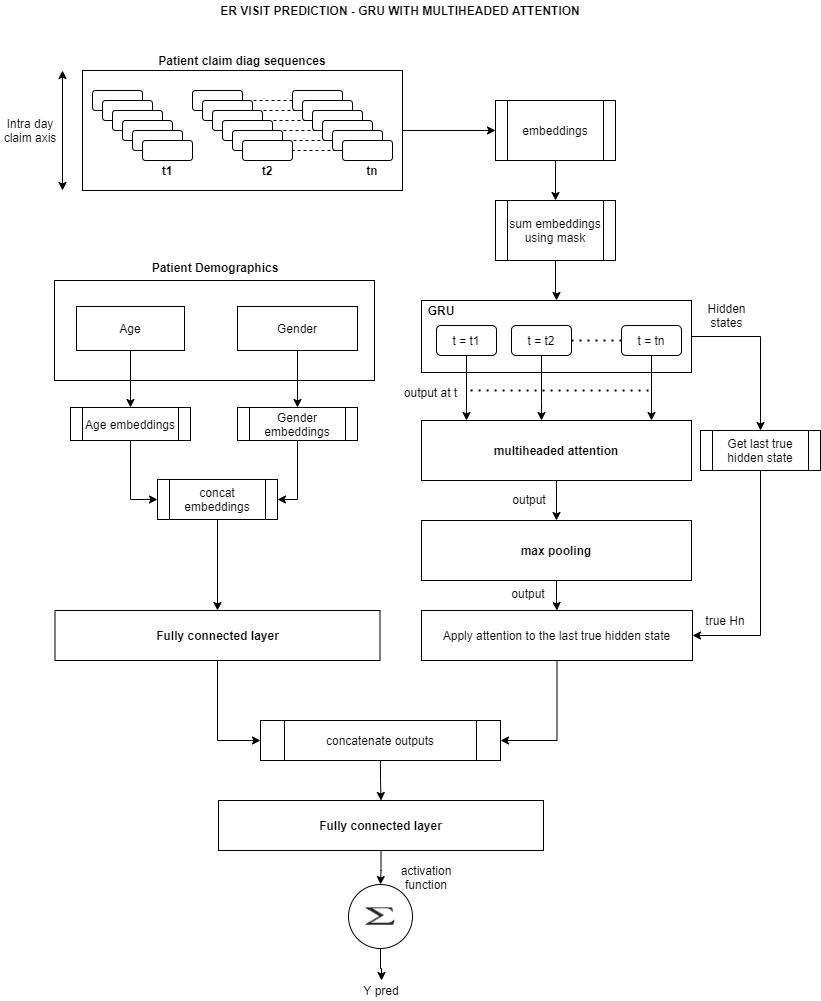

The diagram above was exported from draw.io. Its source (the exported page's mxGraphModel, read from the mxfile embedded in the PNG):
<mxGraphModel dx="1022" dy="435" grid="1" gridSize="10" guides="1" tooltips="1" connect="1" arrows="1" fold="1" page="1" pageScale="1" pageWidth="850" pageHeight="1100" math="0" shadow="0">
  <root>
    <mxCell id="0" />
    <mxCell id="1" parent="0" />
    <mxCell id="STrQFL1rUEfcrCrN-ASu-53" value="" style="edgeStyle=orthogonalEdgeStyle;rounded=0;orthogonalLoop=1;jettySize=auto;html=1;" edge="1" parent="1" target="STrQFL1rUEfcrCrN-ASu-52">
      <mxGeometry relative="1" as="geometry">
        <mxPoint x="447" y="160" as="sourcePoint" />
        <Array as="points">
          <mxPoint x="410" y="160" />
          <mxPoint x="410" y="160" />
        </Array>
      </mxGeometry>
    </mxCell>
    <mxCell id="STrQFL1rUEfcrCrN-ASu-28" value="" style="rounded=0;whiteSpace=wrap;html=1;" vertex="1" parent="1">
      <mxGeometry x="92" y="100" width="320" height="120" as="geometry" />
    </mxCell>
    <mxCell id="STrQFL1rUEfcrCrN-ASu-16" value="" style="rounded=1;whiteSpace=wrap;html=1;" vertex="1" parent="1">
      <mxGeometry x="102" y="120" width="50" height="20" as="geometry" />
    </mxCell>
    <mxCell id="STrQFL1rUEfcrCrN-ASu-17" value="" style="rounded=1;whiteSpace=wrap;html=1;" vertex="1" parent="1">
      <mxGeometry x="112" y="130" width="50" height="20" as="geometry" />
    </mxCell>
    <mxCell id="STrQFL1rUEfcrCrN-ASu-18" value="" style="rounded=1;whiteSpace=wrap;html=1;" vertex="1" parent="1">
      <mxGeometry x="122" y="140" width="50" height="20" as="geometry" />
    </mxCell>
    <mxCell id="STrQFL1rUEfcrCrN-ASu-19" value="" style="rounded=1;whiteSpace=wrap;html=1;" vertex="1" parent="1">
      <mxGeometry x="132" y="150" width="50" height="20" as="geometry" />
    </mxCell>
    <mxCell id="STrQFL1rUEfcrCrN-ASu-20" value="" style="rounded=1;whiteSpace=wrap;html=1;" vertex="1" parent="1">
      <mxGeometry x="142" y="160" width="50" height="20" as="geometry" />
    </mxCell>
    <mxCell id="STrQFL1rUEfcrCrN-ASu-21" value="" style="rounded=1;whiteSpace=wrap;html=1;" vertex="1" parent="1">
      <mxGeometry x="152" y="170" width="50" height="20" as="geometry" />
    </mxCell>
    <mxCell id="STrQFL1rUEfcrCrN-ASu-22" value="" style="rounded=1;whiteSpace=wrap;html=1;" vertex="1" parent="1">
      <mxGeometry x="202" y="120" width="50" height="20" as="geometry" />
    </mxCell>
    <mxCell id="STrQFL1rUEfcrCrN-ASu-23" value="" style="rounded=1;whiteSpace=wrap;html=1;" vertex="1" parent="1">
      <mxGeometry x="212" y="130" width="50" height="20" as="geometry" />
    </mxCell>
    <mxCell id="STrQFL1rUEfcrCrN-ASu-24" value="" style="rounded=1;whiteSpace=wrap;html=1;" vertex="1" parent="1">
      <mxGeometry x="222" y="140" width="50" height="20" as="geometry" />
    </mxCell>
    <mxCell id="STrQFL1rUEfcrCrN-ASu-25" value="" style="rounded=1;whiteSpace=wrap;html=1;" vertex="1" parent="1">
      <mxGeometry x="232" y="150" width="50" height="20" as="geometry" />
    </mxCell>
    <mxCell id="STrQFL1rUEfcrCrN-ASu-26" value="" style="rounded=1;whiteSpace=wrap;html=1;" vertex="1" parent="1">
      <mxGeometry x="242" y="160" width="50" height="20" as="geometry" />
    </mxCell>
    <mxCell id="STrQFL1rUEfcrCrN-ASu-27" value="" style="rounded=1;whiteSpace=wrap;html=1;" vertex="1" parent="1">
      <mxGeometry x="252" y="170" width="50" height="20" as="geometry" />
    </mxCell>
    <mxCell id="STrQFL1rUEfcrCrN-ASu-29" value="" style="rounded=1;whiteSpace=wrap;html=1;" vertex="1" parent="1">
      <mxGeometry x="302" y="120" width="50" height="20" as="geometry" />
    </mxCell>
    <mxCell id="STrQFL1rUEfcrCrN-ASu-32" value="" style="rounded=1;whiteSpace=wrap;html=1;" vertex="1" parent="1">
      <mxGeometry x="312" y="130" width="50" height="20" as="geometry" />
    </mxCell>
    <mxCell id="STrQFL1rUEfcrCrN-ASu-33" value="" style="rounded=1;whiteSpace=wrap;html=1;" vertex="1" parent="1">
      <mxGeometry x="322" y="140" width="50" height="20" as="geometry" />
    </mxCell>
    <mxCell id="STrQFL1rUEfcrCrN-ASu-34" value="" style="rounded=1;whiteSpace=wrap;html=1;" vertex="1" parent="1">
      <mxGeometry x="332" y="150" width="50" height="20" as="geometry" />
    </mxCell>
    <mxCell id="STrQFL1rUEfcrCrN-ASu-35" value="" style="rounded=1;whiteSpace=wrap;html=1;" vertex="1" parent="1">
      <mxGeometry x="342" y="160" width="50" height="20" as="geometry" />
    </mxCell>
    <mxCell id="STrQFL1rUEfcrCrN-ASu-36" value="" style="rounded=1;whiteSpace=wrap;html=1;" vertex="1" parent="1">
      <mxGeometry x="352" y="170" width="50" height="20" as="geometry" />
    </mxCell>
    <mxCell id="STrQFL1rUEfcrCrN-ASu-37" value="" style="endArrow=classic;startArrow=classic;html=1;" edge="1" parent="1">
      <mxGeometry width="50" height="50" relative="1" as="geometry">
        <mxPoint x="72" y="220" as="sourcePoint" />
        <mxPoint x="72" y="100" as="targetPoint" />
      </mxGeometry>
    </mxCell>
    <mxCell id="STrQFL1rUEfcrCrN-ASu-38" value="&lt;b&gt;t1&lt;/b&gt;" style="text;html=1;strokeColor=none;fillColor=none;align=center;verticalAlign=middle;whiteSpace=wrap;rounded=0;" vertex="1" parent="1">
      <mxGeometry x="157" y="190" width="40" height="20" as="geometry" />
    </mxCell>
    <mxCell id="STrQFL1rUEfcrCrN-ASu-39" value="&lt;b&gt;t2&lt;/b&gt;" style="text;html=1;strokeColor=none;fillColor=none;align=center;verticalAlign=middle;whiteSpace=wrap;rounded=0;" vertex="1" parent="1">
      <mxGeometry x="257" y="190" width="40" height="20" as="geometry" />
    </mxCell>
    <mxCell id="STrQFL1rUEfcrCrN-ASu-40" value="&lt;b&gt;tn&lt;/b&gt;" style="text;html=1;strokeColor=none;fillColor=none;align=center;verticalAlign=middle;whiteSpace=wrap;rounded=0;" vertex="1" parent="1">
      <mxGeometry x="362" y="190" width="40" height="20" as="geometry" />
    </mxCell>
    <mxCell id="STrQFL1rUEfcrCrN-ASu-41" value="Patient claim diag sequences" style="text;html=1;strokeColor=none;fillColor=none;align=center;verticalAlign=middle;whiteSpace=wrap;rounded=0;fontStyle=1" vertex="1" parent="1">
      <mxGeometry x="92" y="80" width="320" height="20" as="geometry" />
    </mxCell>
    <mxCell id="STrQFL1rUEfcrCrN-ASu-42" value="" style="endArrow=none;dashed=1;html=1;exitX=0;exitY=0.5;exitDx=0;exitDy=0;entryX=1;entryY=0;entryDx=0;entryDy=0;" edge="1" parent="1" source="STrQFL1rUEfcrCrN-ASu-29" target="STrQFL1rUEfcrCrN-ASu-23">
      <mxGeometry width="50" height="50" relative="1" as="geometry">
        <mxPoint x="312" y="240" as="sourcePoint" />
        <mxPoint x="362" y="190" as="targetPoint" />
      </mxGeometry>
    </mxCell>
    <mxCell id="STrQFL1rUEfcrCrN-ASu-43" value="" style="endArrow=none;dashed=1;html=1;exitX=0;exitY=0.5;exitDx=0;exitDy=0;entryX=1;entryY=0;entryDx=0;entryDy=0;" edge="1" parent="1">
      <mxGeometry width="50" height="50" relative="1" as="geometry">
        <mxPoint x="312" y="140" as="sourcePoint" />
        <mxPoint x="272" y="140" as="targetPoint" />
      </mxGeometry>
    </mxCell>
    <mxCell id="STrQFL1rUEfcrCrN-ASu-44" value="" style="endArrow=none;dashed=1;html=1;exitX=0;exitY=0.5;exitDx=0;exitDy=0;entryX=1;entryY=0;entryDx=0;entryDy=0;" edge="1" parent="1">
      <mxGeometry width="50" height="50" relative="1" as="geometry">
        <mxPoint x="322" y="150" as="sourcePoint" />
        <mxPoint x="282" y="150" as="targetPoint" />
      </mxGeometry>
    </mxCell>
    <mxCell id="STrQFL1rUEfcrCrN-ASu-45" value="" style="endArrow=none;dashed=1;html=1;exitX=0;exitY=0.5;exitDx=0;exitDy=0;entryX=1;entryY=0;entryDx=0;entryDy=0;" edge="1" parent="1">
      <mxGeometry width="50" height="50" relative="1" as="geometry">
        <mxPoint x="332" y="160" as="sourcePoint" />
        <mxPoint x="292" y="160" as="targetPoint" />
      </mxGeometry>
    </mxCell>
    <mxCell id="STrQFL1rUEfcrCrN-ASu-46" value="" style="endArrow=none;dashed=1;html=1;exitX=0;exitY=0.5;exitDx=0;exitDy=0;entryX=1;entryY=0;entryDx=0;entryDy=0;" edge="1" parent="1">
      <mxGeometry width="50" height="50" relative="1" as="geometry">
        <mxPoint x="342" y="170" as="sourcePoint" />
        <mxPoint x="302" y="170" as="targetPoint" />
      </mxGeometry>
    </mxCell>
    <mxCell id="STrQFL1rUEfcrCrN-ASu-47" value="" style="endArrow=none;dashed=1;html=1;exitX=0;exitY=0.5;exitDx=0;exitDy=0;" edge="1" parent="1">
      <mxGeometry width="50" height="50" relative="1" as="geometry">
        <mxPoint x="352" y="180" as="sourcePoint" />
        <mxPoint x="302" y="180" as="targetPoint" />
      </mxGeometry>
    </mxCell>
    <mxCell id="STrQFL1rUEfcrCrN-ASu-49" value="Intra day claim axis" style="text;html=1;strokeColor=none;fillColor=none;align=center;verticalAlign=middle;whiteSpace=wrap;rounded=0;" vertex="1" parent="1">
      <mxGeometry x="10" y="150" width="60" height="20" as="geometry" />
    </mxCell>
    <mxCell id="STrQFL1rUEfcrCrN-ASu-55" value="" style="edgeStyle=orthogonalEdgeStyle;rounded=0;orthogonalLoop=1;jettySize=auto;html=1;" edge="1" parent="1" source="STrQFL1rUEfcrCrN-ASu-52" target="STrQFL1rUEfcrCrN-ASu-54">
      <mxGeometry relative="1" as="geometry" />
    </mxCell>
    <mxCell id="STrQFL1rUEfcrCrN-ASu-52" value="&lt;span&gt;embeddings&lt;/span&gt;" style="shape=process;whiteSpace=wrap;html=1;backgroundOutline=1;fontStyle=0" vertex="1" parent="1">
      <mxGeometry x="505" y="130" width="120" height="60" as="geometry" />
    </mxCell>
    <mxCell id="STrQFL1rUEfcrCrN-ASu-76" value="" style="edgeStyle=orthogonalEdgeStyle;rounded=0;orthogonalLoop=1;jettySize=auto;html=1;entryX=0.5;entryY=0;entryDx=0;entryDy=0;" edge="1" parent="1" source="STrQFL1rUEfcrCrN-ASu-54" target="STrQFL1rUEfcrCrN-ASu-56">
      <mxGeometry relative="1" as="geometry">
        <Array as="points">
          <mxPoint x="565" y="323" />
        </Array>
      </mxGeometry>
    </mxCell>
    <mxCell id="STrQFL1rUEfcrCrN-ASu-54" value="sum embeddings using mask" style="shape=process;whiteSpace=wrap;html=1;backgroundOutline=1;fontStyle=0" vertex="1" parent="1">
      <mxGeometry x="505" y="230" width="120" height="60" as="geometry" />
    </mxCell>
    <mxCell id="STrQFL1rUEfcrCrN-ASu-136" style="edgeStyle=orthogonalEdgeStyle;rounded=0;orthogonalLoop=1;jettySize=auto;html=1;entryX=0.5;entryY=0;entryDx=0;entryDy=0;" edge="1" parent="1" source="STrQFL1rUEfcrCrN-ASu-56" target="STrQFL1rUEfcrCrN-ASu-135">
      <mxGeometry relative="1" as="geometry" />
    </mxCell>
    <mxCell id="STrQFL1rUEfcrCrN-ASu-56" value="" style="rounded=0;whiteSpace=wrap;html=1;" vertex="1" parent="1">
      <mxGeometry x="431" y="330" width="270" height="72" as="geometry" />
    </mxCell>
    <mxCell id="STrQFL1rUEfcrCrN-ASu-66" value="" style="edgeStyle=orthogonalEdgeStyle;rounded=0;orthogonalLoop=1;jettySize=auto;html=1;" edge="1" parent="1" source="STrQFL1rUEfcrCrN-ASu-59" target="STrQFL1rUEfcrCrN-ASu-65">
      <mxGeometry relative="1" as="geometry">
        <Array as="points">
          <mxPoint x="476" y="440" />
          <mxPoint x="476" y="440" />
        </Array>
      </mxGeometry>
    </mxCell>
    <mxCell id="STrQFL1rUEfcrCrN-ASu-59" value="t = t1" style="rounded=1;whiteSpace=wrap;html=1;" vertex="1" parent="1">
      <mxGeometry x="446" y="355" width="60" height="30" as="geometry" />
    </mxCell>
    <mxCell id="STrQFL1rUEfcrCrN-ASu-67" value="" style="edgeStyle=orthogonalEdgeStyle;rounded=0;orthogonalLoop=1;jettySize=auto;html=1;" edge="1" parent="1" source="STrQFL1rUEfcrCrN-ASu-60" target="STrQFL1rUEfcrCrN-ASu-65">
      <mxGeometry relative="1" as="geometry">
        <Array as="points">
          <mxPoint x="551" y="430" />
          <mxPoint x="551" y="430" />
        </Array>
      </mxGeometry>
    </mxCell>
    <mxCell id="STrQFL1rUEfcrCrN-ASu-60" value="t = t2" style="rounded=1;whiteSpace=wrap;html=1;" vertex="1" parent="1">
      <mxGeometry x="521" y="355" width="60" height="30" as="geometry" />
    </mxCell>
    <mxCell id="STrQFL1rUEfcrCrN-ASu-68" value="" style="edgeStyle=orthogonalEdgeStyle;rounded=0;orthogonalLoop=1;jettySize=auto;html=1;" edge="1" parent="1" source="STrQFL1rUEfcrCrN-ASu-61" target="STrQFL1rUEfcrCrN-ASu-65">
      <mxGeometry relative="1" as="geometry">
        <Array as="points">
          <mxPoint x="661" y="440" />
          <mxPoint x="661" y="440" />
        </Array>
      </mxGeometry>
    </mxCell>
    <mxCell id="STrQFL1rUEfcrCrN-ASu-61" value="t = tn" style="rounded=1;whiteSpace=wrap;html=1;" vertex="1" parent="1">
      <mxGeometry x="631" y="355" width="60" height="30" as="geometry" />
    </mxCell>
    <mxCell id="STrQFL1rUEfcrCrN-ASu-62" value="" style="endArrow=none;dashed=1;html=1;dashPattern=1 3;strokeWidth=2;entryX=1;entryY=0.5;entryDx=0;entryDy=0;exitX=0;exitY=0.5;exitDx=0;exitDy=0;" edge="1" parent="1" source="STrQFL1rUEfcrCrN-ASu-61" target="STrQFL1rUEfcrCrN-ASu-60">
      <mxGeometry width="50" height="50" relative="1" as="geometry">
        <mxPoint x="531" y="430" as="sourcePoint" />
        <mxPoint x="581" y="380" as="targetPoint" />
      </mxGeometry>
    </mxCell>
    <mxCell id="STrQFL1rUEfcrCrN-ASu-64" value="&lt;b&gt;GRU&lt;/b&gt;" style="text;html=1;strokeColor=none;fillColor=none;align=center;verticalAlign=middle;whiteSpace=wrap;rounded=0;" vertex="1" parent="1">
      <mxGeometry x="431" y="330" width="40" height="20" as="geometry" />
    </mxCell>
    <mxCell id="STrQFL1rUEfcrCrN-ASu-70" value="" style="edgeStyle=orthogonalEdgeStyle;rounded=0;orthogonalLoop=1;jettySize=auto;html=1;" edge="1" parent="1" source="STrQFL1rUEfcrCrN-ASu-65" target="STrQFL1rUEfcrCrN-ASu-69">
      <mxGeometry relative="1" as="geometry" />
    </mxCell>
    <mxCell id="STrQFL1rUEfcrCrN-ASu-65" value="&lt;b&gt;multiheaded attention&lt;/b&gt;" style="rounded=0;whiteSpace=wrap;html=1;" vertex="1" parent="1">
      <mxGeometry x="431" y="450" width="270" height="60" as="geometry" />
    </mxCell>
    <mxCell id="STrQFL1rUEfcrCrN-ASu-85" value="" style="edgeStyle=orthogonalEdgeStyle;rounded=0;orthogonalLoop=1;jettySize=auto;html=1;" edge="1" parent="1" source="STrQFL1rUEfcrCrN-ASu-69" target="STrQFL1rUEfcrCrN-ASu-83">
      <mxGeometry relative="1" as="geometry" />
    </mxCell>
    <mxCell id="STrQFL1rUEfcrCrN-ASu-69" value="&lt;b&gt;max pooling&lt;/b&gt;" style="rounded=0;whiteSpace=wrap;html=1;" vertex="1" parent="1">
      <mxGeometry x="431" y="550" width="270" height="60" as="geometry" />
    </mxCell>
    <mxCell id="STrQFL1rUEfcrCrN-ASu-71" value="output at t" style="text;html=1;strokeColor=none;fillColor=none;align=center;verticalAlign=middle;whiteSpace=wrap;rounded=0;" vertex="1" parent="1">
      <mxGeometry x="410" y="412" width="61" height="20" as="geometry" />
    </mxCell>
    <mxCell id="STrQFL1rUEfcrCrN-ASu-75" value="output" style="text;html=1;strokeColor=none;fillColor=none;align=center;verticalAlign=middle;whiteSpace=wrap;rounded=0;" vertex="1" parent="1">
      <mxGeometry x="519" y="519" width="40" height="20" as="geometry" />
    </mxCell>
    <mxCell id="STrQFL1rUEfcrCrN-ASu-81" value="get last true hidden state" style="text;html=1;strokeColor=none;fillColor=none;align=center;verticalAlign=middle;whiteSpace=wrap;rounded=0;" vertex="1" parent="1">
      <mxGeometry x="725" y="470" width="90" height="20" as="geometry" />
    </mxCell>
    <mxCell id="STrQFL1rUEfcrCrN-ASu-114" style="edgeStyle=orthogonalEdgeStyle;rounded=0;orthogonalLoop=1;jettySize=auto;html=1;entryX=1;entryY=0.5;entryDx=0;entryDy=0;" edge="1" parent="1" source="STrQFL1rUEfcrCrN-ASu-83" target="STrQFL1rUEfcrCrN-ASu-112">
      <mxGeometry relative="1" as="geometry" />
    </mxCell>
    <mxCell id="STrQFL1rUEfcrCrN-ASu-83" value="Apply attention to the last true hidden state" style="rounded=0;whiteSpace=wrap;html=1;" vertex="1" parent="1">
      <mxGeometry x="431" y="640" width="271" height="50" as="geometry" />
    </mxCell>
    <mxCell id="STrQFL1rUEfcrCrN-ASu-86" value="output" style="text;html=1;strokeColor=none;fillColor=none;align=center;verticalAlign=middle;whiteSpace=wrap;rounded=0;" vertex="1" parent="1">
      <mxGeometry x="518" y="613" width="40" height="20" as="geometry" />
    </mxCell>
    <mxCell id="STrQFL1rUEfcrCrN-ASu-87" value="" style="rounded=0;whiteSpace=wrap;html=1;" vertex="1" parent="1">
      <mxGeometry x="64" y="310" width="320" height="100" as="geometry" />
    </mxCell>
    <mxCell id="STrQFL1rUEfcrCrN-ASu-88" value="Patient Demographics" style="text;html=1;strokeColor=none;fillColor=none;align=center;verticalAlign=middle;whiteSpace=wrap;rounded=0;fontStyle=1" vertex="1" parent="1">
      <mxGeometry x="65" y="287" width="320" height="20" as="geometry" />
    </mxCell>
    <mxCell id="STrQFL1rUEfcrCrN-ASu-93" value="" style="edgeStyle=orthogonalEdgeStyle;rounded=0;orthogonalLoop=1;jettySize=auto;html=1;" edge="1" parent="1" source="STrQFL1rUEfcrCrN-ASu-89" target="STrQFL1rUEfcrCrN-ASu-91">
      <mxGeometry relative="1" as="geometry" />
    </mxCell>
    <mxCell id="STrQFL1rUEfcrCrN-ASu-89" value="Age" style="rounded=0;whiteSpace=wrap;html=1;" vertex="1" parent="1">
      <mxGeometry x="86" y="336" width="108" height="44" as="geometry" />
    </mxCell>
    <mxCell id="STrQFL1rUEfcrCrN-ASu-94" value="" style="edgeStyle=orthogonalEdgeStyle;rounded=0;orthogonalLoop=1;jettySize=auto;html=1;" edge="1" parent="1" source="STrQFL1rUEfcrCrN-ASu-90" target="STrQFL1rUEfcrCrN-ASu-92">
      <mxGeometry relative="1" as="geometry" />
    </mxCell>
    <mxCell id="STrQFL1rUEfcrCrN-ASu-90" value="Gender" style="rounded=0;whiteSpace=wrap;html=1;" vertex="1" parent="1">
      <mxGeometry x="247" y="336" width="120" height="44" as="geometry" />
    </mxCell>
    <mxCell id="STrQFL1rUEfcrCrN-ASu-109" style="edgeStyle=orthogonalEdgeStyle;rounded=0;orthogonalLoop=1;jettySize=auto;html=1;entryX=0;entryY=0.5;entryDx=0;entryDy=0;" edge="1" parent="1" source="STrQFL1rUEfcrCrN-ASu-91" target="STrQFL1rUEfcrCrN-ASu-100">
      <mxGeometry relative="1" as="geometry" />
    </mxCell>
    <mxCell id="STrQFL1rUEfcrCrN-ASu-91" value="Age embeddings" style="shape=process;whiteSpace=wrap;html=1;backgroundOutline=1;" vertex="1" parent="1">
      <mxGeometry x="80" y="437" width="120" height="33" as="geometry" />
    </mxCell>
    <mxCell id="STrQFL1rUEfcrCrN-ASu-108" style="edgeStyle=orthogonalEdgeStyle;rounded=0;orthogonalLoop=1;jettySize=auto;html=1;entryX=1;entryY=0.5;entryDx=0;entryDy=0;" edge="1" parent="1" source="STrQFL1rUEfcrCrN-ASu-92" target="STrQFL1rUEfcrCrN-ASu-100">
      <mxGeometry relative="1" as="geometry" />
    </mxCell>
    <mxCell id="STrQFL1rUEfcrCrN-ASu-92" value="Gender embeddings" style="shape=process;whiteSpace=wrap;html=1;backgroundOutline=1;" vertex="1" parent="1">
      <mxGeometry x="247" y="437" width="120" height="33" as="geometry" />
    </mxCell>
    <mxCell id="STrQFL1rUEfcrCrN-ASu-111" value="" style="edgeStyle=orthogonalEdgeStyle;rounded=0;orthogonalLoop=1;jettySize=auto;html=1;" edge="1" parent="1" source="STrQFL1rUEfcrCrN-ASu-100" target="STrQFL1rUEfcrCrN-ASu-110">
      <mxGeometry relative="1" as="geometry" />
    </mxCell>
    <mxCell id="STrQFL1rUEfcrCrN-ASu-100" value="concat embeddings" style="shape=process;whiteSpace=wrap;html=1;backgroundOutline=1;" vertex="1" parent="1">
      <mxGeometry x="167" y="509" width="120" height="40" as="geometry" />
    </mxCell>
    <mxCell id="STrQFL1rUEfcrCrN-ASu-113" style="edgeStyle=orthogonalEdgeStyle;rounded=0;orthogonalLoop=1;jettySize=auto;html=1;entryX=0;entryY=0.5;entryDx=0;entryDy=0;" edge="1" parent="1" source="STrQFL1rUEfcrCrN-ASu-110" target="STrQFL1rUEfcrCrN-ASu-112">
      <mxGeometry relative="1" as="geometry" />
    </mxCell>
    <mxCell id="STrQFL1rUEfcrCrN-ASu-110" value="Fully connected layer" style="rounded=0;whiteSpace=wrap;html=1;fontStyle=1" vertex="1" parent="1">
      <mxGeometry x="64.5" y="640" width="325" height="50" as="geometry" />
    </mxCell>
    <mxCell id="STrQFL1rUEfcrCrN-ASu-116" value="" style="edgeStyle=orthogonalEdgeStyle;rounded=0;orthogonalLoop=1;jettySize=auto;html=1;" edge="1" parent="1" source="STrQFL1rUEfcrCrN-ASu-112" target="STrQFL1rUEfcrCrN-ASu-115">
      <mxGeometry relative="1" as="geometry" />
    </mxCell>
    <mxCell id="STrQFL1rUEfcrCrN-ASu-112" value="concatenate outputs" style="shape=process;whiteSpace=wrap;html=1;backgroundOutline=1;" vertex="1" parent="1">
      <mxGeometry x="270" y="750" width="240" height="40" as="geometry" />
    </mxCell>
    <mxCell id="STrQFL1rUEfcrCrN-ASu-126" value="" style="edgeStyle=orthogonalEdgeStyle;rounded=0;orthogonalLoop=1;jettySize=auto;html=1;" edge="1" parent="1" source="STrQFL1rUEfcrCrN-ASu-115" target="STrQFL1rUEfcrCrN-ASu-117">
      <mxGeometry relative="1" as="geometry" />
    </mxCell>
    <mxCell id="STrQFL1rUEfcrCrN-ASu-115" value="Fully connected layer" style="rounded=0;whiteSpace=wrap;html=1;fontStyle=1" vertex="1" parent="1">
      <mxGeometry x="228" y="830" width="325" height="50" as="geometry" />
    </mxCell>
    <mxCell id="STrQFL1rUEfcrCrN-ASu-132" value="" style="edgeStyle=orthogonalEdgeStyle;rounded=0;orthogonalLoop=1;jettySize=auto;html=1;" edge="1" parent="1" source="STrQFL1rUEfcrCrN-ASu-117" target="STrQFL1rUEfcrCrN-ASu-130">
      <mxGeometry relative="1" as="geometry" />
    </mxCell>
    <mxCell id="STrQFL1rUEfcrCrN-ASu-117" value="" style="ellipse;whiteSpace=wrap;html=1;aspect=fixed;" vertex="1" parent="1">
      <mxGeometry x="358" y="914" width="64" height="64" as="geometry" />
    </mxCell>
    <mxCell id="STrQFL1rUEfcrCrN-ASu-120" value="" style="shape=image;verticalLabelPosition=bottom;labelBackgroundColor=#ffffff;verticalAlign=top;aspect=fixed;imageAspect=0;image=data:image/png,(base64 omitted: 2020 chars);" vertex="1" parent="1">
      <mxGeometry x="375" y="937.29" width="30" height="17.43" as="geometry" />
    </mxCell>
    <mxCell id="STrQFL1rUEfcrCrN-ASu-130" value="Y pred" style="text;html=1;strokeColor=none;fillColor=none;align=center;verticalAlign=middle;whiteSpace=wrap;rounded=0;" vertex="1" parent="1">
      <mxGeometry x="357" y="1010" width="68" height="20" as="geometry" />
    </mxCell>
    <mxCell id="STrQFL1rUEfcrCrN-ASu-131" value="activation function" style="text;html=1;strokeColor=none;fillColor=none;align=center;verticalAlign=middle;whiteSpace=wrap;rounded=0;" vertex="1" parent="1">
      <mxGeometry x="402" y="897" width="68" height="20" as="geometry" />
    </mxCell>
    <mxCell id="STrQFL1rUEfcrCrN-ASu-134" value="&lt;b&gt;ER VISIT PREDICTION - GRU WITH MULTIHEADED ATTENTION&lt;/b&gt;" style="text;html=1;strokeColor=none;fillColor=none;align=center;verticalAlign=middle;whiteSpace=wrap;rounded=0;" vertex="1" parent="1">
      <mxGeometry x="20" y="30" width="780" height="20" as="geometry" />
    </mxCell>
    <mxCell id="STrQFL1rUEfcrCrN-ASu-137" style="edgeStyle=orthogonalEdgeStyle;rounded=0;orthogonalLoop=1;jettySize=auto;html=1;entryX=1;entryY=0.5;entryDx=0;entryDy=0;" edge="1" parent="1" source="STrQFL1rUEfcrCrN-ASu-135" target="STrQFL1rUEfcrCrN-ASu-83">
      <mxGeometry relative="1" as="geometry">
        <Array as="points">
          <mxPoint x="770" y="665" />
        </Array>
      </mxGeometry>
    </mxCell>
    <mxCell id="STrQFL1rUEfcrCrN-ASu-135" value="Get last true hidden state" style="shape=process;whiteSpace=wrap;html=1;backgroundOutline=1;" vertex="1" parent="1">
      <mxGeometry x="710" y="460" width="120" height="40" as="geometry" />
    </mxCell>
    <mxCell id="STrQFL1rUEfcrCrN-ASu-138" value="&lt;span&gt;true Hn&lt;/span&gt;" style="text;html=1;strokeColor=none;fillColor=none;align=center;verticalAlign=middle;whiteSpace=wrap;rounded=0;fontStyle=0" vertex="1" parent="1">
      <mxGeometry x="710" y="640" width="50" height="20" as="geometry" />
    </mxCell>
    <mxCell id="STrQFL1rUEfcrCrN-ASu-139" value="Hidden states" style="text;html=1;strokeColor=none;fillColor=none;align=center;verticalAlign=middle;whiteSpace=wrap;rounded=0;" vertex="1" parent="1">
      <mxGeometry x="703" y="330" width="67" height="30" as="geometry" />
    </mxCell>
    <mxCell id="STrQFL1rUEfcrCrN-ASu-140" value="" style="endArrow=none;dashed=1;html=1;dashPattern=1 3;strokeWidth=2;exitX=1.148;exitY=0.4;exitDx=0;exitDy=0;exitPerimeter=0;" edge="1" parent="1" source="STrQFL1rUEfcrCrN-ASu-71">
      <mxGeometry width="50" height="50" relative="1" as="geometry">
        <mxPoint x="630" y="530" as="sourcePoint" />
        <mxPoint x="660" y="420" as="targetPoint" />
      </mxGeometry>
    </mxCell>
  </root>
</mxGraphModel>